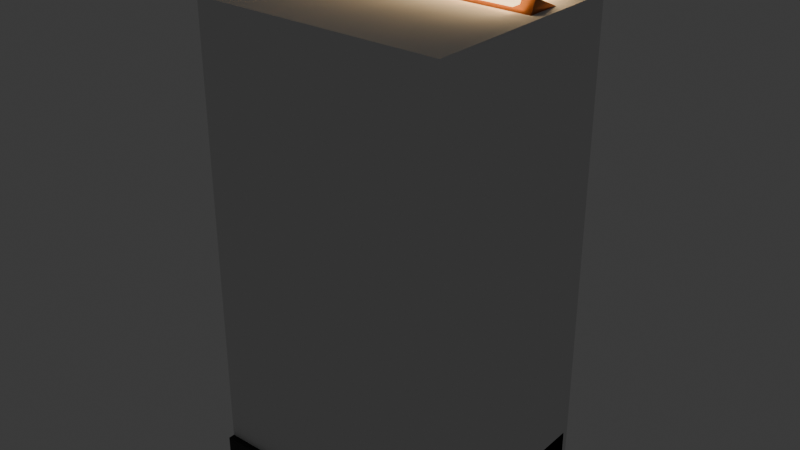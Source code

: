 # Source: video_poker_terminal.blend  (saved by Blender 5.2.45; exported with 4.5.12 LTS)
import bpy
from mathutils import Matrix  # noqa: F401  (used for matrix-valued properties, if any)

bpy.ops.wm.read_factory_settings(use_empty=True)
scene = bpy.context.scene
scene.name = 'Scene'

# ---- collections
col_collection = bpy.data.collections.new('Collection'); scene.collection.children.link(col_collection)

# ---- materials (node trees are filled in below, after node groups)
mat_resort_stone = bpy.data.materials.new('resort_stone')
mat_resort_stone.diffuse_color = (0.5841, 0.3916, 0.1878, 1.0)
mat_resort_wood = bpy.data.materials.new('resort_wood')
mat_resort_wood.diffuse_color = (0.06848, 0.02732, 0.01161, 1.0)
mat_resort_metal = bpy.data.materials.new('resort_metal')
mat_resort_metal.diffuse_color = (0.4342, 0.147, 0.04231, 1.0)
mat_resort_felt = bpy.data.materials.new('resort_felt')
mat_resort_felt.diffuse_color = (0.02732, 0.1119, 0.07619, 1.0)
mat_resort_lamp = bpy.data.materials.new('resort_lamp')
mat_resort_lamp.diffuse_color = (1.0, 0.6939, 0.3515, 1.0)
mat_resort_sign = bpy.data.materials.new('resort_sign')
mat_resort_sign.diffuse_color = (0.02416, 0.01229, 0.006995, 1.0)
mat_resort_screen = bpy.data.materials.new('resort_screen')
mat_resort_screen.diffuse_color = (1.0, 0.6939, 0.3515, 1.0)
mat_resort_rubber = bpy.data.materials.new('resort_rubber')
mat_resort_rubber.diffuse_color = (0.004025, 0.004025, 0.004025, 1.0)

# ---- material node trees
mat_resort_stone.use_nodes = True; mat_resort_stone.node_tree.nodes.clear()
_N = mat_resort_stone.node_tree.nodes; _L = mat_resort_stone.node_tree.links
n0 = _N.new('ShaderNodeBsdfPrincipled'); n0.name = 'Principled BSDF'; n0.location = (-200, 100)
n0.inputs[0].default_value = (0.5841, 0.3916, 0.1878, 1.0)
n0.inputs[2].default_value = 0.6
n0.inputs[10].default_value = 0.005
n1 = _N.new('ShaderNodeOutputMaterial'); n1.name = 'Material Output'; n1.location = (200, 100)
_L.new(n0.outputs[0], n1.inputs[0])
n1.is_active_output = True
mat_resort_wood.use_nodes = True; mat_resort_wood.node_tree.nodes.clear()
_N = mat_resort_wood.node_tree.nodes; _L = mat_resort_wood.node_tree.links
n0 = _N.new('ShaderNodeBsdfPrincipled'); n0.name = 'Principled BSDF'; n0.location = (-200, 100)
n0.inputs[0].default_value = (0.06848, 0.02732, 0.01161, 1.0)
n0.inputs[2].default_value = 0.6
n0.inputs[10].default_value = 0.005
n1 = _N.new('ShaderNodeOutputMaterial'); n1.name = 'Material Output'; n1.location = (200, 100)
_L.new(n0.outputs[0], n1.inputs[0])
n1.is_active_output = True
mat_resort_metal.use_nodes = True; mat_resort_metal.node_tree.nodes.clear()
_N = mat_resort_metal.node_tree.nodes; _L = mat_resort_metal.node_tree.links
n0 = _N.new('ShaderNodeBsdfPrincipled'); n0.name = 'Principled BSDF'; n0.location = (-200, 100)
n0.inputs[0].default_value = (0.4342, 0.147, 0.04231, 1.0)
n0.inputs[1].default_value = 0.75
n0.inputs[2].default_value = 0.3
n0.inputs[10].default_value = 0.005
n1 = _N.new('ShaderNodeOutputMaterial'); n1.name = 'Material Output'; n1.location = (200, 100)
_L.new(n0.outputs[0], n1.inputs[0])
n1.is_active_output = True
mat_resort_felt.use_nodes = True; mat_resort_felt.node_tree.nodes.clear()
_N = mat_resort_felt.node_tree.nodes; _L = mat_resort_felt.node_tree.links
n0 = _N.new('ShaderNodeBsdfPrincipled'); n0.name = 'Principled BSDF'; n0.location = (-200, 100)
n0.inputs[0].default_value = (0.02732, 0.1119, 0.07619, 1.0)
n0.inputs[2].default_value = 0.95
n0.inputs[10].default_value = 0.005
n1 = _N.new('ShaderNodeOutputMaterial'); n1.name = 'Material Output'; n1.location = (200, 100)
_L.new(n0.outputs[0], n1.inputs[0])
n1.is_active_output = True
mat_resort_lamp.use_nodes = True; mat_resort_lamp.node_tree.nodes.clear()
_N = mat_resort_lamp.node_tree.nodes; _L = mat_resort_lamp.node_tree.links
n0 = _N.new('ShaderNodeBsdfPrincipled'); n0.name = 'Principled BSDF'; n0.location = (-200, 100)
n0.inputs[0].default_value = (1.0, 0.6939, 0.3515, 1.0)
n0.inputs[2].default_value = 0.6
n0.inputs[10].default_value = 0.005
n0.inputs[27].default_value = (1.0, 0.6939, 0.3515, 1.0)
n0.inputs[28].default_value = 3.0
n1 = _N.new('ShaderNodeOutputMaterial'); n1.name = 'Material Output'; n1.location = (200, 100)
_L.new(n0.outputs[0], n1.inputs[0])
n1.is_active_output = True
mat_resort_sign.use_nodes = True; mat_resort_sign.node_tree.nodes.clear()
_N = mat_resort_sign.node_tree.nodes; _L = mat_resort_sign.node_tree.links
n0 = _N.new('ShaderNodeBsdfPrincipled'); n0.name = 'Principled BSDF'; n0.location = (-200, 100)
n0.inputs[0].default_value = (0.02416, 0.01229, 0.006995, 1.0)
n0.inputs[2].default_value = 0.6
n0.inputs[10].default_value = 0.005
n1 = _N.new('ShaderNodeOutputMaterial'); n1.name = 'Material Output'; n1.location = (200, 100)
_L.new(n0.outputs[0], n1.inputs[0])
n1.is_active_output = True
mat_resort_screen.use_nodes = True; mat_resort_screen.node_tree.nodes.clear()
_N = mat_resort_screen.node_tree.nodes; _L = mat_resort_screen.node_tree.links
n0 = _N.new('ShaderNodeBsdfPrincipled'); n0.name = 'Principled BSDF'; n0.location = (-200, 100)
n0.inputs[0].default_value = (1.0, 0.6939, 0.3515, 1.0)
n0.inputs[2].default_value = 0.6
n0.inputs[10].default_value = 0.005
n0.inputs[27].default_value = (1.0, 0.6939, 0.3515, 1.0)
n0.inputs[28].default_value = 1.6
n1 = _N.new('ShaderNodeOutputMaterial'); n1.name = 'Material Output'; n1.location = (200, 100)
_L.new(n0.outputs[0], n1.inputs[0])
n1.is_active_output = True
mat_resort_rubber.use_nodes = True; mat_resort_rubber.node_tree.nodes.clear()
_N = mat_resort_rubber.node_tree.nodes; _L = mat_resort_rubber.node_tree.links
n0 = _N.new('ShaderNodeBsdfPrincipled'); n0.name = 'Principled BSDF'; n0.location = (-200, 100)
n0.inputs[0].default_value = (0.004025, 0.004025, 0.004025, 1.0)
n0.inputs[2].default_value = 0.6
n0.inputs[10].default_value = 0.005
n1 = _N.new('ShaderNodeOutputMaterial'); n1.name = 'Material Output'; n1.location = (200, 100)
_L.new(n0.outputs[0], n1.inputs[0])
n1.is_active_output = True

# ---- world
world_world = bpy.data.worlds.new('World'); scene.world = world_world
world_world.use_nodes = True; world_world.node_tree.nodes.clear()
_N = world_world.node_tree.nodes; _L = world_world.node_tree.links
n0 = _N.new('ShaderNodeOutputWorld'); n0.name = 'World Output'; n0.location = (200, 100)
n1 = _N.new('ShaderNodeBackground'); n1.name = 'Background'; n1.location = (-200, 100)
n1.inputs[0].default_value = (0.05088, 0.05088, 0.05088, 1.0)
_L.new(n1.outputs[0], n0.inputs[0])
n0.is_active_output = True
world_world.color = (0.05088, 0.05088, 0.05088)
world_world.sun_shadow_jitter_overblur = 0.0

# ---- meshes
me_video_poker_terminal_stone = bpy.data.meshes.new('video_poker_terminal stone')
me_video_poker_terminal_stone.from_pydata([(-0.2625, -0.08661, 1.14), (-0.1775, -0.08661, 1.14), (-0.1775, -0.03373, 1.259), (-0.2625, -0.03373, 1.259), (-0.2625, -0.09026, 1.141), (-0.1775, -0.09026, 1.141), (-0.1775, -0.03739, 1.26), (-0.2625, -0.03739, 1.26), (-0.1525, -0.08661, 1.14), (-0.0675, -0.08661, 1.14), (-0.0675, -0.03373, 1.259), (-0.1525, -0.03373, 1.259), (-0.1525, -0.09026, 1.141), (-0.0675, -0.09026, 1.141), (-0.0675, -0.03739, 1.26), (-0.1525, -0.03739, 1.26), (-0.0425, -0.08661, 1.14), (0.0425, -0.08661, 1.14), (0.0425, -0.03373, 1.259), (-0.0425, -0.03373, 1.259), (-0.0425, -0.09026, 1.141), (0.0425, -0.09026, 1.141), (0.0425, -0.03739, 1.26), (-0.0425, -0.03739, 1.26), (0.0675, -0.08661, 1.14), (0.1525, -0.08661, 1.14), (0.1525, -0.03373, 1.259), (0.0675, -0.03373, 1.259), (0.0675, -0.09026, 1.141), (0.1525, -0.09026, 1.141), (0.1525, -0.03739, 1.26), (0.0675, -0.03739, 1.26), (0.1775, -0.08661, 1.14), (0.2625, -0.08661, 1.14), (0.2625, -0.03373, 1.259), (0.1775, -0.03373, 1.259), (0.1775, -0.09026, 1.141), (0.2625, -0.09026, 1.141), (0.2625, -0.03739, 1.26), (0.1775, -0.03739, 1.26)], [], [(0, 3, 2, 1), (4, 5, 6, 7), (0, 1, 5, 4), (2, 3, 7, 6), (1, 2, 6, 5), (0, 4, 7, 3), (8, 11, 10, 9), (12, 13, 14, 15), (8, 9, 13, 12), (10, 11, 15, 14), (9, 10, 14, 13), (8, 12, 15, 11), (16, 19, 18, 17), (20, 21, 22, 23), (16, 17, 21, 20), (18, 19, 23, 22), (17, 18, 22, 21), (16, 20, 23, 19), (24, 27, 26, 25), (28, 29, 30, 31), (24, 25, 29, 28), (26, 27, 31, 30), (25, 26, 30, 29), (24, 28, 31, 27), (32, 35, 34, 33), (36, 37, 38, 39), (32, 33, 37, 36), (34, 35, 39, 38), (33, 34, 38, 37), (32, 36, 39, 35)])
me_video_poker_terminal_stone.materials.append(mat_resort_stone)
me_video_poker_terminal_stone.update()
me_video_poker_terminal_wood = bpy.data.meshes.new('video_poker_terminal wood')
me_video_poker_terminal_wood.from_pydata([(-0.39, 0.33, -2.491e-08), (0.39, 0.33, -2.491e-08), (0.39, 0.33, 0.9), (-0.39, 0.33, 0.9), (-0.39, -0.29, 2.189e-08), (0.39, -0.29, 2.189e-08), (0.39, -0.29, 0.9), (-0.39, -0.29, 0.9)], [], [(0, 3, 2, 1), (4, 5, 6, 7), (0, 1, 5, 4), (2, 3, 7, 6), (1, 2, 6, 5), (0, 4, 7, 3)])
me_video_poker_terminal_wood.materials.append(mat_resort_wood)
me_video_poker_terminal_wood.update()
me_video_poker_terminal_metal = bpy.data.meshes.new('video_poker_terminal metal')
me_video_poker_terminal_metal.from_pydata([(-0.38, 0.02769, 0.8898), (0.38, 0.02769, 0.8898), (0.38, 0.04221, 0.948), (-0.38, 0.04221, 0.948), (-0.38, -0.3022, 0.972), (0.38, -0.3022, 0.972), (0.38, -0.2877, 1.03), (-0.38, -0.2877, 1.03), (-0.37, 0.02833, 0.9576), (0.37, 0.02833, 0.9576), (0.37, 0.2561, 1.469), (-0.37, 0.2561, 1.469), (-0.37, -0.1361, 1.031), (0.37, -0.1361, 1.031), (0.37, 0.09167, 1.542), (-0.37, 0.09167, 1.542), (-0.37, 0.38, 0.93), (0.37, 0.38, 0.93), (0.37, 0.38, 1.03), (-0.37, 0.38, 1.03), (-0.37, 0.02, 0.93), (0.37, 0.02, 0.93), (0.37, 0.02, 1.03), (-0.37, 0.02, 1.03)], [], [(0, 3, 2, 1), (4, 5, 6, 7), (0, 1, 5, 4), (2, 3, 7, 6), (1, 2, 6, 5), (0, 4, 7, 3), (8, 11, 10, 9), (12, 13, 14, 15), (8, 9, 13, 12), (10, 11, 15, 14), (9, 10, 14, 13), (8, 12, 15, 11), (16, 19, 18, 17), (20, 21, 22, 23), (16, 17, 21, 20), (18, 19, 23, 22), (17, 18, 22, 21), (16, 20, 23, 19)])
me_video_poker_terminal_metal.materials.append(mat_resort_metal)
me_video_poker_terminal_metal.update()
me_video_poker_terminal_felt = bpy.data.meshes.new('video_poker_terminal felt')
me_video_poker_terminal_felt.from_pydata([(0.25, -0.03877, 0.9768), (0.35, -0.03877, 0.9768), (0.35, -0.03272, 1.001), (0.25, -0.03272, 1.001), (0.25, -0.08728, 0.9889), (0.35, -0.08728, 0.9889), (0.35, -0.08123, 1.013), (0.25, -0.08123, 1.013)], [], [(0, 3, 2, 1), (4, 5, 6, 7), (0, 1, 5, 4), (2, 3, 7, 6), (1, 2, 6, 5), (0, 4, 7, 3)])
me_video_poker_terminal_felt.materials.append(mat_resort_felt)
me_video_poker_terminal_felt.update()
me_video_poker_terminal_lamp = bpy.data.meshes.new('video_poker_terminal lamp')
me_video_poker_terminal_lamp.from_pydata([(-0.28, -0.1588, 0.9768), (-0.2, -0.1588, 0.9768), (-0.2, -0.1527, 1.001), (-0.28, -0.1527, 1.001), (-0.28, -0.2073, 0.9889), (-0.2, -0.2073, 0.9889), (-0.2, -0.2012, 1.013), (-0.28, -0.2012, 1.013), (-0.16, -0.1588, 0.9768), (-0.08, -0.1588, 0.9768), (-0.08, -0.1527, 1.001), (-0.16, -0.1527, 1.001), (-0.16, -0.2073, 0.9889), (-0.08, -0.2073, 0.9889), (-0.08, -0.2012, 1.013), (-0.16, -0.2012, 1.013), (-0.04, -0.1588, 0.9768), (0.04, -0.1588, 0.9768), (0.04, -0.1527, 1.001), (-0.04, -0.1527, 1.001), (-0.04, -0.2073, 0.9889), (0.04, -0.2073, 0.9889), (0.04, -0.2012, 1.013), (-0.04, -0.2012, 1.013), (0.08, -0.1588, 0.9768), (0.16, -0.1588, 0.9768), (0.16, -0.1527, 1.001), (0.08, -0.1527, 1.001), (0.08, -0.2073, 0.9889), (0.16, -0.2073, 0.9889), (0.16, -0.2012, 1.013), (0.08, -0.2012, 1.013), (0.2, -0.1588, 0.9768), (0.28, -0.1588, 0.9768), (0.28, -0.1527, 1.001), (0.2, -0.1527, 1.001), (0.2, -0.2073, 0.9889), (0.28, -0.2073, 0.9889), (0.28, -0.2012, 1.013), (0.2, -0.2012, 1.013), (-0.34, -0.1312, 1.019), (0.34, -0.1312, 1.019), (0.34, 0.07217, 1.476), (-0.34, 0.07217, 1.476), (-0.34, -0.1422, 1.024), (0.34, -0.1422, 1.024), (0.34, 0.0612, 1.481), (-0.34, 0.0612, 1.481), (-0.33, 0.27, 1.52), (0.33, 0.27, 1.52), (0.33, 0.27, 1.6), (-0.33, 0.27, 1.6), (-0.33, 0.05, 1.52), (0.33, 0.05, 1.52), (0.33, 0.05, 1.6), (-0.33, 0.05, 1.6)], [], [(0, 3, 2, 1), (4, 5, 6, 7), (0, 1, 5, 4), (2, 3, 7, 6), (1, 2, 6, 5), (0, 4, 7, 3), (8, 11, 10, 9), (12, 13, 14, 15), (8, 9, 13, 12), (10, 11, 15, 14), (9, 10, 14, 13), (8, 12, 15, 11), (16, 19, 18, 17), (20, 21, 22, 23), (16, 17, 21, 20), (18, 19, 23, 22), (17, 18, 22, 21), (16, 20, 23, 19), (24, 27, 26, 25), (28, 29, 30, 31), (24, 25, 29, 28), (26, 27, 31, 30), (25, 26, 30, 29), (24, 28, 31, 27), (32, 35, 34, 33), (36, 37, 38, 39), (32, 33, 37, 36), (34, 35, 39, 38), (33, 34, 38, 37), (32, 36, 39, 35), (40, 43, 42, 41), (44, 45, 46, 47), (40, 41, 45, 44), (42, 43, 47, 46), (41, 42, 46, 45), (40, 44, 47, 43), (48, 51, 50, 49), (52, 53, 54, 55), (48, 49, 53, 52), (50, 51, 55, 54), (49, 50, 54, 53), (48, 52, 55, 51)])
me_video_poker_terminal_lamp.materials.append(mat_resort_lamp)
me_video_poker_terminal_lamp.update()
me_video_poker_terminal_sign = bpy.data.meshes.new('video_poker_terminal sign')
me_video_poker_terminal_sign.from_pydata([(-0.3, 0.26, 1.59), (0.3, 0.26, 1.59), (0.3, 0.26, 1.65), (-0.3, 0.26, 1.65), (-0.3, 0.06, 1.59), (0.3, 0.06, 1.59), (0.3, 0.06, 1.65), (-0.3, 0.06, 1.65)], [], [(0, 3, 2, 1), (4, 5, 6, 7), (0, 1, 5, 4), (2, 3, 7, 6), (1, 2, 6, 5), (0, 4, 7, 3)])
me_video_poker_terminal_sign.materials.append(mat_resort_sign)
me_video_poker_terminal_sign.update()
me_video_poker_terminal_screen = bpy.data.meshes.new('video_poker_terminal screen')
me_video_poker_terminal_screen.from_pydata([(-0.3, -0.1249, 1.056), (0.3, -0.1249, 1.056), (0.3, 0.0459, 1.439), (-0.3, 0.0459, 1.439), (-0.3, -0.1359, 1.061), (0.3, -0.1359, 1.061), (0.3, 0.03493, 1.444), (-0.3, 0.03493, 1.444)], [], [(0, 3, 2, 1), (4, 5, 6, 7), (0, 1, 5, 4), (2, 3, 7, 6), (1, 2, 6, 5), (0, 4, 7, 3)])
me_video_poker_terminal_screen.materials.append(mat_resort_screen)
me_video_poker_terminal_screen.update()
me_video_poker_terminal_rubber = bpy.data.meshes.new('video_poker_terminal rubber')
me_video_poker_terminal_rubber.from_pydata([(-0.4, 0.35, -2.642e-08), (0.4, 0.35, -2.642e-08), (0.4, 0.35, 0.08), (-0.4, 0.35, 0.08), (-0.4, -0.35, 2.642e-08), (0.4, -0.35, 2.642e-08), (0.4, -0.35, 0.08), (-0.4, -0.35, 0.08)], [], [(0, 3, 2, 1), (4, 5, 6, 7), (0, 1, 5, 4), (2, 3, 7, 6), (1, 2, 6, 5), (0, 4, 7, 3)])
me_video_poker_terminal_rubber.materials.append(mat_resort_rubber)
me_video_poker_terminal_rubber.update()
me_video_poker_shell_colonly = bpy.data.meshes.new('Video poker shell-colonly')
me_video_poker_shell_colonly.from_pydata([(-0.4, 0.37, -2.793e-08), (0.4, 0.37, -2.793e-08), (0.4, 0.37, 1.5), (-0.4, 0.37, 1.5), (-0.4, -0.33, 2.491e-08), (0.4, -0.33, 2.491e-08), (0.4, -0.33, 1.5), (-0.4, -0.33, 1.5)], [], [(0, 3, 2, 1), (4, 5, 6, 7), (0, 1, 5, 4), (2, 3, 7, 6), (1, 2, 6, 5), (0, 4, 7, 3)])
me_video_poker_shell_colonly.update()

# ---- objects
ob_video_poker_terminal_stone = bpy.data.objects.new('video_poker_terminal stone', me_video_poker_terminal_stone)
ob_video_poker_terminal_wood = bpy.data.objects.new('video_poker_terminal wood', me_video_poker_terminal_wood)
ob_video_poker_terminal_metal = bpy.data.objects.new('video_poker_terminal metal', me_video_poker_terminal_metal)
ob_video_poker_terminal_felt = bpy.data.objects.new('video_poker_terminal felt', me_video_poker_terminal_felt)
ob_video_poker_terminal_lamp = bpy.data.objects.new('video_poker_terminal lamp', me_video_poker_terminal_lamp)
ob_video_poker_terminal_sign = bpy.data.objects.new('video_poker_terminal sign', me_video_poker_terminal_sign)
ob_video_poker_terminal_screen = bpy.data.objects.new('video_poker_terminal screen', me_video_poker_terminal_screen)
ob_video_poker_terminal_rubber = bpy.data.objects.new('video_poker_terminal rubber', me_video_poker_terminal_rubber)
ob_video_poker_shell_colonly = bpy.data.objects.new('Video poker shell-colonly', me_video_poker_shell_colonly)

# ---- transforms, parenting, visibility, modifiers, constraints
ob_video_poker_terminal_stone.location = (0.0, 0.0, 0.0)
ob_video_poker_terminal_wood.location = (0.0, 0.0, 0.0)
ob_video_poker_terminal_metal.location = (0.0, 0.0, 0.0)
ob_video_poker_terminal_felt.location = (0.0, 0.0, 0.0)
ob_video_poker_terminal_lamp.location = (0.0, 0.0, 0.0)
ob_video_poker_terminal_sign.location = (0.0, 0.0, 0.0)
ob_video_poker_terminal_screen.location = (0.0, 0.0, 0.0)
ob_video_poker_terminal_rubber.location = (0.0, 0.0, 0.0)
ob_video_poker_shell_colonly.location = (0.0, 0.0, 0.0)

# ---- collection membership
scene.collection.objects.link(ob_video_poker_terminal_stone)
scene.collection.objects.link(ob_video_poker_terminal_wood)
scene.collection.objects.link(ob_video_poker_terminal_metal)
scene.collection.objects.link(ob_video_poker_terminal_felt)
scene.collection.objects.link(ob_video_poker_terminal_lamp)
scene.collection.objects.link(ob_video_poker_terminal_sign)
scene.collection.objects.link(ob_video_poker_terminal_screen)
scene.collection.objects.link(ob_video_poker_terminal_rubber)
scene.collection.objects.link(ob_video_poker_shell_colonly)

# ---- scene / render settings (as saved in the file)
scene.frame_start = 1; scene.frame_end = 250; scene.frame_set(1)
scene.render.engine = 'BLENDER_EEVEE_NEXT'
scene.render.bake_bias = 0.0
scene.render.bake_samples = 0
scene.render.compositor_device = 'GPU'
scene.eevee.use_volume_custom_range = False
scene.eevee.fast_gi_thickness_near = 0.1
scene.eevee.fast_gi_thickness_far = 0.0
scene.eevee.ray_tracing_options.screen_trace_thickness = 0.1
bpy.context.view_layer.update()

# ---- added for rendering (the .blend has no active camera): camera
cam_auto = bpy.data.cameras.new('AutoCamera')
cam_auto.lens = 50.0
cam_auto.sensor_width = 36.0
cam_auto.clip_end = 1000.0
ob_auto_camera = bpy.data.objects.new('AutoCamera', cam_auto)
scene.collection.objects.link(ob_auto_camera)
ob_auto_camera.location = (1.82609, -2.17631, 2.28588)
ob_auto_camera.rotation_euler = (1.09748, -7.21219e-08, 0.694738)
scene.camera = ob_auto_camera
bpy.context.view_layer.update()
